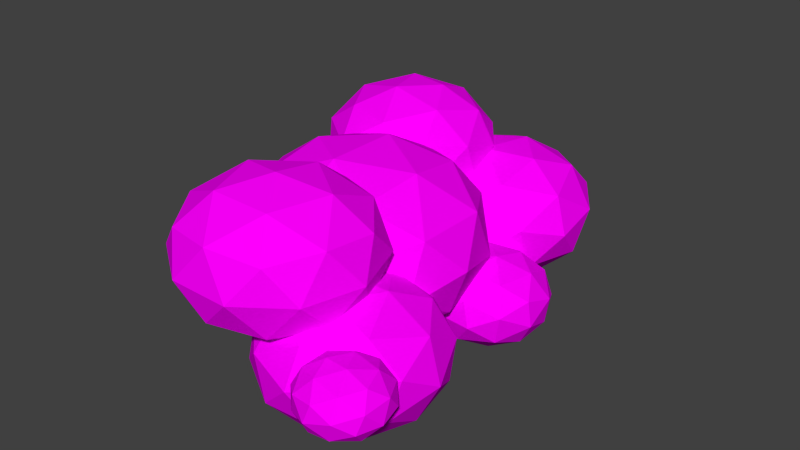 # Source: clouds.blend  (saved by Blender 2.76.0; exported with 4.5.12 LTS)
import bpy
from mathutils import Matrix  # noqa: F401  (used for matrix-valued properties, if any)

bpy.ops.wm.read_factory_settings(use_empty=True)
scene = bpy.context.scene
scene.name = 'Scene'

# ---- collections
col_collection_1 = bpy.data.collections.new('Collection 1'); scene.collection.children.link(col_collection_1)

# ---- images (referenced by path relative to the original .blend; pixels are not part of the script)
import os
ASSET_DIR = os.environ.get("B2B_ASSET_DIR", "")  # directory of the original .blend (textures are referenced by path, not embedded)
HERE = os.path.dirname(os.path.abspath(__file__))  # packed textures are extracted next to this script under _unpacked/

def load_image(name, relpath, width, height, colorspace="sRGB"):
    """Load a texture the original file referenced (path relative to the .blend, or extracted next to this script)."""
    p = next((c for c in (os.path.join(HERE, relpath), os.path.join(ASSET_DIR, relpath)) if relpath and os.path.exists(c)), "")
    if p:
        img = bpy.data.images.load(p, check_existing=True)
        img.name = name
    else:  # same state as the original file: an image datablock whose file is absent (Cycles renders it pink)
        img = bpy.data.images.new(name, width, height)
        img.source = "FILE"
        img.filepath = "//" + (relpath or name)
    img.colorspace_settings.name = colorspace
    return img
img_colorpalette_jpg = load_image('colorPalette.jpg', 'colorPalette.jpg', 1024, 1024, 'sRGB')

# ---- materials (node trees are filled in below, after node groups)
mat_material = bpy.data.materials.new('Material')
mat_material.alpha_threshold = 0.0
mat_material.roughness = 0.5
mat_material.line_color = (0.0, 0.0, 0.0, 1.0)

# ---- material node trees
mat_material.use_nodes = True; mat_material.node_tree.nodes.clear()
_N = mat_material.node_tree.nodes; _L = mat_material.node_tree.links
n0 = _N.new('ShaderNodeOutputMaterial'); n0.name = 'Material Output'; n0.location = (300, 300)
n1 = _N.new('ShaderNodeBsdfDiffuse'); n1.name = 'Diffuse BSDF'; n1.location = (10, 300)
n2 = _N.new('ShaderNodeTexCoord'); n2.name = 'Texture Coordinate'; n2.location = (120, 149)
n3 = _N.new('ShaderNodeTexImage'); n3.name = 'Image Texture'; n3.location = (367, 136)
n3.width = 140
n3.image = img_colorpalette_jpg
_L.new(n1.outputs[0], n0.inputs[0])
_L.new(n2.outputs[2], n3.inputs[0])
_L.new(n3.outputs[0], n1.inputs[0])
n0.is_active_output = True

# ---- world
world_world = bpy.data.worlds.new('World'); scene.world = world_world
world_world.color = (0.05088, 0.05088, 0.05088)
world_world.use_sun_shadow = False
world_world.sun_shadow_jitter_overblur = 0.0
world_world.cycles.sampling_method = 'MANUAL'
world_world.cycles.sample_map_resolution = 256

# ---- meshes
me_icosphere_001 = bpy.data.meshes.new('Icosphere.001')
me_icosphere_001.from_pydata([(-1.499, 1.863e-09, 0.5617), (-0.8295, -0.6368, -0.09842), (-0.8295, -1.03, 0.8138), (-0.8295, 1.863e-09, 1.378), (-0.8295, 1.03, 0.8138), (-0.8295, 0.6368, -0.09842), (0.2539, -1.03, 0.3096), (0.2539, -0.6368, 1.222), (0.2539, 0.6368, 1.222), (0.2539, 1.03, 0.3096), (0.2539, 1.863e-09, -0.2542), (0.9235, 1.863e-09, 0.5617), (-1.318, -0.6056, 0.7099), (-1.318, -0.3743, 0.1737), (-0.9246, -0.9799, 0.3219), (-0.9246, 1.863e-09, -0.2143), (-1.318, 0.3743, 0.1737), (-1.318, 1.863e-09, 1.041), (-0.9246, -0.6056, 1.19), (-1.318, 0.6056, 0.7099), (-0.9246, 0.6056, 1.19), (-0.9246, 0.9799, 0.3219), (-0.2878, -0.3743, -0.3059), (-0.2878, 0.3743, -0.3059), (-0.2878, -1.211, 0.5617), (-0.2878, -0.9799, 0.02549), (-0.2878, -0.3743, 1.429), (-0.2878, -0.9799, 1.098), (-0.2878, 0.9799, 1.098), (-0.2878, 0.3743, 1.429), (-0.2878, 0.9799, 0.02549), (-0.2878, 1.211, 0.5617), (0.349, -0.6056, -0.06611), (0.349, -0.9799, 0.8015), (0.349, 1.863e-09, 1.338), (0.349, 0.9799, 0.8015), (0.349, 0.6056, -0.06611), (0.7426, -0.6056, 0.4135), (0.7426, 1.863e-09, 0.0821), (0.7426, -0.3743, 0.9497), (0.7426, 0.3743, 0.9497), (0.7426, 0.6056, 0.4135), (0.09716, -1.603, -0.2559), (0.4859, -0.7938, -0.449), (1.026, -1.526, -0.2918), (0.6316, -1.982, 0.2449), (-0.1526, -1.531, 0.4194), (-0.2426, -0.7973, -0.009479), (1.261, -0.6728, -0.06752), (1.351, -1.407, 0.3613), (0.6221, -1.41, 0.8008), (0.08181, -0.6784, 0.6436), (0.4764, -0.2225, 0.1069), (1.011, -0.6014, 0.6077), (0.563, -1.645, -0.3528), (0.2455, -1.215, -0.4452), (0.7915, -1.17, -0.4663), (0.04573, -0.7418, -0.3004), (-0.1828, -1.217, -0.1869), (0.3311, -1.913, -0.03733), (0.8772, -1.868, -0.05842), (-0.1298, -1.649, 0.06521), (0.1843, -1.872, 0.3596), (-0.3296, -1.175, 0.21), (0.4684, -0.4039, -0.2319), (0.04015, -0.4059, 0.02639), (1.247, -1.099, -0.2421), (0.9293, -0.6685, -0.3345), (1.068, -1.798, 0.3255), (1.3, -1.53, 0.01), (0.1787, -1.536, 0.6863), (0.6396, -1.8, 0.5838), (-0.1918, -0.6739, 0.3418), (-0.1389, -1.105, 0.5939), (0.9237, -0.3327, -0.007723), (1.438, -1.029, 0.1418), (1.062, -1.462, 0.6522), (0.3165, -1.034, 0.8181), (0.2309, -0.336, 0.4103), (1.238, -0.5554, 0.2866), (0.7769, -0.2908, 0.3892), (1.291, -0.987, 0.5387), (0.8626, -0.989, 0.797), (0.545, -0.5588, 0.7046), (-1.117, 1.227, 0.245), (-1.446, 1.967, 0.5947), (-0.5532, 1.945, 0.3894), (-0.2431, 1.07, 0.4618), (-0.9439, 0.5508, 0.7119), (-1.687, 1.105, 0.7941), (-0.7746, 2.268, 1.028), (-0.03138, 1.714, 0.9455), (-0.2728, 0.8517, 1.145), (-1.165, 0.8731, 1.35), (-1.475, 1.748, 1.278), (-0.6014, 1.592, 1.495), (-0.8309, 1.617, 0.2201), (-1.355, 1.63, 0.3409), (-1.024, 2.052, 0.4257), (-1.691, 1.558, 0.6636), (-1.497, 1.123, 0.458), (-0.6486, 1.103, 0.2627), (-0.3172, 1.525, 0.3476), (-1.061, 0.7974, 0.4097), (-0.5468, 0.7054, 0.5371), (-1.396, 0.7257, 0.7325), (-1.566, 1.936, 0.948), (-1.708, 1.43, 1.065), (-0.6296, 2.229, 0.6802), (-1.154, 2.242, 0.8009), (-0.01045, 1.389, 0.6745), (-0.1927, 1.903, 0.6319), (-0.5643, 0.5769, 0.9387), (-0.1524, 0.8823, 0.7916), (-1.526, 0.9152, 1.108), (-1.089, 0.5895, 1.059), (-1.172, 2.113, 1.202), (-0.3229, 2.093, 1.007), (-0.02795, 1.26, 1.076), (-0.6944, 0.7664, 1.314), (-1.401, 1.293, 1.392), (-0.6579, 2.021, 1.33), (-1.07, 1.716, 1.477), (-0.2211, 1.695, 1.282), (-0.363, 1.189, 1.399), (-0.8876, 1.201, 1.519), (-0.4508, 1.954, -0.4282), (-0.9686, 2.119, 0.2087), (-0.2628, 2.772, -0.01178), (0.4976, 2.249, -0.3124), (0.2617, 1.273, -0.2778), (-0.6445, 1.192, 0.0443), (-0.3402, 2.516, 0.7181), (0.5659, 2.597, 0.3961), (0.89, 1.671, 0.2317), (0.1842, 1.018, 0.4521), (-0.5762, 1.54, 0.7528), (0.3722, 1.836, 0.8686), (-0.4125, 2.445, -0.2973), (-0.8274, 2.061, -0.1677), (-0.7169, 2.542, 0.07708), (-0.9413, 1.614, 0.11), (-0.6369, 1.517, -0.2643), (0.0344, 2.138, -0.474), (0.1449, 2.619, -0.2292), (-0.1043, 1.564, -0.4536), (0.4532, 1.738, -0.3856), (-0.2181, 1.117, -0.1759), (-0.9011, 1.818, 0.5265), (-0.7106, 1.274, 0.4299), (-0.3475, 2.776, 0.3765), (-0.7624, 2.392, 0.5061), (0.632, 2.516, 0.0105), (0.1851, 2.823, 0.1872), (0.6839, 1.398, -0.06575), (0.8225, 1.971, -0.08612), (-0.2637, 0.9664, 0.2531), (0.269, 1.014, 0.06384), (-0.5317, 2.052, 0.8259), (0.1396, 2.673, 0.6162), (0.8627, 2.176, 0.3303), (0.6383, 1.248, 0.3633), (-0.2235, 1.171, 0.6696), (0.02571, 2.225, 0.894), (-0.113, 1.652, 0.9144), (0.5583, 2.273, 0.7047), (0.7488, 1.728, 0.6081), (0.334, 1.345, 0.7376), (0.8378, -1.767, 0.1437), (0.7628, -2.031, 0.4084), (0.8022, -1.59, 0.4513), (1.117, -1.443, 0.2403), (1.272, -1.792, 0.06699), (1.053, -2.156, 0.1709), (0.9953, -1.871, 0.6687), (1.214, -1.507, 0.5648), (1.504, -1.632, 0.3273), (1.465, -2.073, 0.2843), (1.15, -2.22, 0.4953), (1.429, -1.896, 0.592), (0.765, -1.652, 0.2851), (0.7418, -1.911, 0.2599), (0.7209, -1.807, 0.4407), (0.8682, -2.14, 0.2759), (0.9124, -1.984, 0.1203), (0.9498, -1.565, 0.1611), (0.9289, -1.461, 0.3419), (1.041, -1.77, 0.05924), (1.205, -1.58, 0.116), (1.167, -1.999, 0.07524), (0.9254, -2.177, 0.4666), (1.096, -2.251, 0.327), (0.8575, -1.713, 0.5937), (0.8344, -1.972, 0.5685), (1.171, -1.412, 0.4086), (0.9861, -1.499, 0.5327), (1.433, -1.691, 0.1672), (1.341, -1.485, 0.269), (1.281, -2.164, 0.203), (1.409, -1.95, 0.1419), (1.062, -2.083, 0.6196), (1.1, -1.664, 0.6604), (1.399, -1.523, 0.4597), (1.546, -1.856, 0.2949), (1.338, -2.202, 0.3937), (1.226, -1.893, 0.6764), (1.317, -2.098, 0.5745), (1.355, -1.679, 0.6154), (1.525, -1.752, 0.4757), (1.502, -2.011, 0.4505), (-0.8786, -1.552, 0.7136), (-0.06775, -2.123, 0.6645), (-0.5241, -2.006, 1.323), (-0.844, -1.067, 1.366), (-0.5854, -0.6036, 0.7337), (-0.1056, -1.256, 0.3001), (0.468, -1.99, 1.287), (-0.01173, -1.338, 1.72), (-0.04962, -0.4709, 1.356), (0.4067, -0.5874, 0.697), (0.7266, -1.526, 0.6543), (0.7613, -1.041, 1.307), (-0.8142, -1.864, 1.02), (-0.546, -1.932, 0.6327), (-0.3376, -2.199, 0.9911), (-0.09161, -1.758, 0.3897), (-0.5682, -1.423, 0.4185), (-1.002, -1.312, 1.045), (-0.7938, -1.579, 1.403), (-0.8502, -1.04, 0.6733), (-0.8299, -0.7544, 1.057), (-0.3959, -0.8652, 0.4303), (0.3976, -1.917, 0.5978), (0.3753, -1.408, 0.3836), (-0.02265, -2.121, 1.357), (0.2456, -2.19, 0.9695), (-0.4927, -1.186, 1.637), (-0.3046, -1.738, 1.612), (-0.363, -0.4039, 1.051), (-0.515, -0.6765, 1.422), (0.1873, -0.8557, 0.4087), (-0.09472, -0.4724, 0.6636), (0.7125, -1.839, 0.9635), (0.2785, -1.728, 1.59), (-0.02576, -0.8354, 1.631), (0.2202, -0.3944, 1.029), (0.6765, -1.015, 0.6169), (0.7329, -1.554, 1.347), (0.8849, -1.281, 0.9753), (0.4509, -1.171, 1.602), (0.4286, -0.6611, 1.388), (0.6968, -0.7295, 1.0), (0.1085, 0.8876, -0.2783), (0.2118, 0.3186, -0.06717), (0.1987, 0.8541, 0.2003), (0.4755, 1.324, -0.05543), (0.6597, 1.079, -0.4809), (0.4967, 0.4579, -0.4881), (0.6427, 0.4037, 0.2862), (0.8057, 1.025, 0.2934), (1.091, 1.165, -0.1275), (1.104, 0.629, -0.395), (0.8268, 0.1588, -0.1393), (1.194, 0.5955, 0.08359), (0.0662, 0.8935, -0.02877), (0.07389, 0.5788, -0.186), (0.1269, 0.5591, 0.09533), (0.3021, 0.3262, -0.3093), (0.2414, 0.6606, -0.4334), (0.2289, 1.17, -0.1791), (0.2819, 1.15, 0.1022), (0.3372, 1.026, -0.4291), (0.5529, 1.283, -0.2981), (0.5654, 0.7734, -0.5525), (0.4961, 0.1504, -0.1043), (0.6636, 0.2322, -0.3517), (0.3802, 0.6091, 0.303), (0.3879, 0.2943, 0.1458), (0.6387, 1.251, 0.157), (0.476, 0.9744, 0.3073), (0.9145, 1.189, -0.3405), (0.8062, 1.333, -0.09045), (0.8263, 0.5086, -0.502), (0.9222, 0.874, -0.4977), (0.7494, 0.2004, 0.1034), (0.737, 0.7097, 0.3578), (1.0, 1.157, 0.1146), (1.175, 0.924, -0.29), (1.02, 0.3328, -0.2969), (0.9652, 0.4571, 0.2344), (1.073, 0.3132, -0.01564), (1.061, 0.8224, 0.2387), (1.228, 0.9043, -0.008735), (1.236, 0.5896, -0.1659)], [], [(0, 13, 12), (1, 13, 15), (0, 12, 17), (0, 17, 19), (0, 19, 16), (1, 15, 22), (2, 14, 24), (3, 18, 26), (4, 20, 28), (5, 21, 30), (1, 22, 25), (2, 24, 27), (3, 26, 29), (4, 28, 31), (5, 30, 23), (6, 32, 37), (7, 33, 39), (8, 34, 40), (9, 35, 41), (10, 36, 38), (38, 41, 11), (38, 36, 41), (36, 9, 41), (41, 40, 11), (41, 35, 40), (35, 8, 40), (40, 39, 11), (40, 34, 39), (34, 7, 39), (39, 37, 11), (39, 33, 37), (33, 6, 37), (37, 38, 11), (37, 32, 38), (32, 10, 38), (23, 36, 10), (23, 30, 36), (30, 9, 36), (31, 35, 9), (31, 28, 35), (28, 8, 35), (29, 34, 8), (29, 26, 34), (26, 7, 34), (27, 33, 7), (27, 24, 33), (24, 6, 33), (25, 32, 6), (25, 22, 32), (22, 10, 32), (30, 31, 9), (30, 21, 31), (21, 4, 31), (28, 29, 8), (28, 20, 29), (20, 3, 29), (26, 27, 7), (26, 18, 27), (18, 2, 27), (24, 25, 6), (24, 14, 25), (14, 1, 25), (22, 23, 10), (22, 15, 23), (15, 5, 23), (16, 21, 5), (16, 19, 21), (19, 4, 21), (19, 20, 4), (19, 17, 20), (17, 3, 20), (17, 18, 3), (17, 12, 18), (12, 2, 18), (15, 16, 5), (15, 13, 16), (13, 0, 16), (12, 14, 2), (12, 13, 14), (13, 1, 14), (42, 55, 54), (43, 55, 57), (42, 54, 59), (42, 59, 61), (42, 61, 58), (43, 57, 64), (44, 56, 66), (45, 60, 68), (46, 62, 70), (47, 63, 72), (43, 64, 67), (44, 66, 69), (45, 68, 71), (46, 70, 73), (47, 72, 65), (48, 74, 79), (49, 75, 81), (50, 76, 82), (51, 77, 83), (52, 78, 80), (80, 83, 53), (80, 78, 83), (78, 51, 83), (83, 82, 53), (83, 77, 82), (77, 50, 82), (82, 81, 53), (82, 76, 81), (76, 49, 81), (81, 79, 53), (81, 75, 79), (75, 48, 79), (79, 80, 53), (79, 74, 80), (74, 52, 80), (65, 78, 52), (65, 72, 78), (72, 51, 78), (73, 77, 51), (73, 70, 77), (70, 50, 77), (71, 76, 50), (71, 68, 76), (68, 49, 76), (69, 75, 49), (69, 66, 75), (66, 48, 75), (67, 74, 48), (67, 64, 74), (64, 52, 74), (72, 73, 51), (72, 63, 73), (63, 46, 73), (70, 71, 50), (70, 62, 71), (62, 45, 71), (68, 69, 49), (68, 60, 69), (60, 44, 69), (66, 67, 48), (66, 56, 67), (56, 43, 67), (64, 65, 52), (64, 57, 65), (57, 47, 65), (58, 63, 47), (58, 61, 63), (61, 46, 63), (61, 62, 46), (61, 59, 62), (59, 45, 62), (59, 60, 45), (59, 54, 60), (54, 44, 60), (57, 58, 47), (57, 55, 58), (55, 42, 58), (54, 56, 44), (54, 55, 56), (55, 43, 56), (84, 97, 96), (85, 97, 99), (84, 96, 101), (84, 101, 103), (84, 103, 100), (85, 99, 106), (86, 98, 108), (87, 102, 110), (88, 104, 112), (89, 105, 114), (85, 106, 109), (86, 108, 111), (87, 110, 113), (88, 112, 115), (89, 114, 107), (90, 116, 121), (91, 117, 123), (92, 118, 124), (93, 119, 125), (94, 120, 122), (122, 125, 95), (122, 120, 125), (120, 93, 125), (125, 124, 95), (125, 119, 124), (119, 92, 124), (124, 123, 95), (124, 118, 123), (118, 91, 123), (123, 121, 95), (123, 117, 121), (117, 90, 121), (121, 122, 95), (121, 116, 122), (116, 94, 122), (107, 120, 94), (107, 114, 120), (114, 93, 120), (115, 119, 93), (115, 112, 119), (112, 92, 119), (113, 118, 92), (113, 110, 118), (110, 91, 118), (111, 117, 91), (111, 108, 117), (108, 90, 117), (109, 116, 90), (109, 106, 116), (106, 94, 116), (114, 115, 93), (114, 105, 115), (105, 88, 115), (112, 113, 92), (112, 104, 113), (104, 87, 113), (110, 111, 91), (110, 102, 111), (102, 86, 111), (108, 109, 90), (108, 98, 109), (98, 85, 109), (106, 107, 94), (106, 99, 107), (99, 89, 107), (100, 105, 89), (100, 103, 105), (103, 88, 105), (103, 104, 88), (103, 101, 104), (101, 87, 104), (101, 102, 87), (101, 96, 102), (96, 86, 102), (99, 100, 89), (99, 97, 100), (97, 84, 100), (96, 98, 86), (96, 97, 98), (97, 85, 98), (126, 139, 138), (127, 139, 141), (126, 138, 143), (126, 143, 145), (126, 145, 142), (127, 141, 148), (128, 140, 150), (129, 144, 152), (130, 146, 154), (131, 147, 156), (127, 148, 151), (128, 150, 153), (129, 152, 155), (130, 154, 157), (131, 156, 149), (132, 158, 163), (133, 159, 165), (134, 160, 166), (135, 161, 167), (136, 162, 164), (164, 167, 137), (164, 162, 167), (162, 135, 167), (167, 166, 137), (167, 161, 166), (161, 134, 166), (166, 165, 137), (166, 160, 165), (160, 133, 165), (165, 163, 137), (165, 159, 163), (159, 132, 163), (163, 164, 137), (163, 158, 164), (158, 136, 164), (149, 162, 136), (149, 156, 162), (156, 135, 162), (157, 161, 135), (157, 154, 161), (154, 134, 161), (155, 160, 134), (155, 152, 160), (152, 133, 160), (153, 159, 133), (153, 150, 159), (150, 132, 159), (151, 158, 132), (151, 148, 158), (148, 136, 158), (156, 157, 135), (156, 147, 157), (147, 130, 157), (154, 155, 134), (154, 146, 155), (146, 129, 155), (152, 153, 133), (152, 144, 153), (144, 128, 153), (150, 151, 132), (150, 140, 151), (140, 127, 151), (148, 149, 136), (148, 141, 149), (141, 131, 149), (142, 147, 131), (142, 145, 147), (145, 130, 147), (145, 146, 130), (145, 143, 146), (143, 129, 146), (143, 144, 129), (143, 138, 144), (138, 128, 144), (141, 142, 131), (141, 139, 142), (139, 126, 142), (138, 140, 128), (138, 139, 140), (139, 127, 140), (168, 181, 180), (169, 181, 183), (168, 180, 185), (168, 185, 187), (168, 187, 184), (169, 183, 190), (170, 182, 192), (171, 186, 194), (172, 188, 196), (173, 189, 198), (169, 190, 193), (170, 192, 195), (171, 194, 197), (172, 196, 199), (173, 198, 191), (174, 200, 205), (175, 201, 207), (176, 202, 208), (177, 203, 209), (178, 204, 206), (206, 209, 179), (206, 204, 209), (204, 177, 209), (209, 208, 179), (209, 203, 208), (203, 176, 208), (208, 207, 179), (208, 202, 207), (202, 175, 207), (207, 205, 179), (207, 201, 205), (201, 174, 205), (205, 206, 179), (205, 200, 206), (200, 178, 206), (191, 204, 178), (191, 198, 204), (198, 177, 204), (199, 203, 177), (199, 196, 203), (196, 176, 203), (197, 202, 176), (197, 194, 202), (194, 175, 202), (195, 201, 175), (195, 192, 201), (192, 174, 201), (193, 200, 174), (193, 190, 200), (190, 178, 200), (198, 199, 177), (198, 189, 199), (189, 172, 199), (196, 197, 176), (196, 188, 197), (188, 171, 197), (194, 195, 175), (194, 186, 195), (186, 170, 195), (192, 193, 174), (192, 182, 193), (182, 169, 193), (190, 191, 178), (190, 183, 191), (183, 173, 191), (184, 189, 173), (184, 187, 189), (187, 172, 189), (187, 188, 172), (187, 185, 188), (185, 171, 188), (185, 186, 171), (185, 180, 186), (180, 170, 186), (183, 184, 173), (183, 181, 184), (181, 168, 184), (180, 182, 170), (180, 181, 182), (181, 169, 182), (210, 223, 222), (211, 223, 225), (210, 222, 227), (210, 227, 229), (210, 229, 226), (211, 225, 232), (212, 224, 234), (213, 228, 236), (214, 230, 238), (215, 231, 240), (211, 232, 235), (212, 234, 237), (213, 236, 239), (214, 238, 241), (215, 240, 233), (216, 242, 247), (217, 243, 249), (218, 244, 250), (219, 245, 251), (220, 246, 248), (248, 251, 221), (248, 246, 251), (246, 219, 251), (251, 250, 221), (251, 245, 250), (245, 218, 250), (250, 249, 221), (250, 244, 249), (244, 217, 249), (249, 247, 221), (249, 243, 247), (243, 216, 247), (247, 248, 221), (247, 242, 248), (242, 220, 248), (233, 246, 220), (233, 240, 246), (240, 219, 246), (241, 245, 219), (241, 238, 245), (238, 218, 245), (239, 244, 218), (239, 236, 244), (236, 217, 244), (237, 243, 217), (237, 234, 243), (234, 216, 243), (235, 242, 216), (235, 232, 242), (232, 220, 242), (240, 241, 219), (240, 231, 241), (231, 214, 241), (238, 239, 218), (238, 230, 239), (230, 213, 239), (236, 237, 217), (236, 228, 237), (228, 212, 237), (234, 235, 216), (234, 224, 235), (224, 211, 235), (232, 233, 220), (232, 225, 233), (225, 215, 233), (226, 231, 215), (226, 229, 231), (229, 214, 231), (229, 230, 214), (229, 227, 230), (227, 213, 230), (227, 228, 213), (227, 222, 228), (222, 212, 228), (225, 226, 215), (225, 223, 226), (223, 210, 226), (222, 224, 212), (222, 223, 224), (223, 211, 224), (252, 265, 264), (253, 265, 267), (252, 264, 269), (252, 269, 271), (252, 271, 268), (253, 267, 274), (254, 266, 276), (255, 270, 278), (256, 272, 280), (257, 273, 282), (253, 274, 277), (254, 276, 279), (255, 278, 281), (256, 280, 283), (257, 282, 275), (258, 284, 289), (259, 285, 291), (260, 286, 292), (261, 287, 293), (262, 288, 290), (290, 293, 263), (290, 288, 293), (288, 261, 293), (293, 292, 263), (293, 287, 292), (287, 260, 292), (292, 291, 263), (292, 286, 291), (286, 259, 291), (291, 289, 263), (291, 285, 289), (285, 258, 289), (289, 290, 263), (289, 284, 290), (284, 262, 290), (275, 288, 262), (275, 282, 288), (282, 261, 288), (283, 287, 261), (283, 280, 287), (280, 260, 287), (281, 286, 260), (281, 278, 286), (278, 259, 286), (279, 285, 259), (279, 276, 285), (276, 258, 285), (277, 284, 258), (277, 274, 284), (274, 262, 284), (282, 283, 261), (282, 273, 283), (273, 256, 283), (280, 281, 260), (280, 272, 281), (272, 255, 281), (278, 279, 259), (278, 270, 279), (270, 254, 279), (276, 277, 258), (276, 266, 277), (266, 253, 277), (274, 275, 262), (274, 267, 275), (267, 257, 275), (268, 273, 257), (268, 271, 273), (271, 256, 273), (271, 272, 256), (271, 269, 272), (269, 255, 272), (269, 270, 255), (269, 264, 270), (264, 254, 270), (267, 268, 257), (267, 265, 268), (265, 252, 268), (264, 266, 254), (264, 265, 266), (265, 253, 266)])
_uv = me_icosphere_001.uv_layers.new(name='UVMap')
_uv.uv.foreach_set('vector', [0.3361, 0.02004, 0.3365, 0.02152, 0.3355, 0.02121, 0.3378, 0.01216, 0.3379, 0.01388, 0.3369, 0.01332, 0.3332, 0.02088, 0.3337, 0.01981, 0.334, 0.02145, 0.3332, 0.02088, 0.334, 0.02145, 0.3332, 0.0227, 0.3332, 0.02088, 0.3332, 0.0227, 0.3323, 0.02184, 0.3378, 0.01216, 0.3369, 0.01332, 0.3369, 0.01112, 0.3349, 0.0228, 0.3358, 0.02314, 0.3348, 0.02456, 0.3328, 0.01385, 0.3318, 0.01314, 0.3327, 0.01194, 0.3332, 0.02458, 0.334, 0.02363, 0.3337, 0.02551, 0.3358, 0.01406, 0.3354, 0.01494, 0.3348, 0.01323, 0.3378, 0.01216, 0.3369, 0.01112, 0.3379, 0.01032, 0.3349, 0.0228, 0.3348, 0.02456, 0.334, 0.02351, 0.3328, 0.01385, 0.3327, 0.01194, 0.3338, 0.01305, 0.3332, 0.02458, 0.3337, 0.02551, 0.3327, 0.02575, 0.3358, 0.01406, 0.3348, 0.01323, 0.3357, 0.01223, 0.339, 0.02092, 0.3398, 0.02187, 0.339, 0.02279, 0.3375, 0.02239, 0.3381, 0.02148, 0.3381, 0.02366, 0.3348, 0.01201, 0.3338, 0.01086, 0.3348, 0.0103, 0.3407, 0.02218, 0.3416, 0.02184, 0.3413, 0.02377, 0.3358, 0.01032, 0.3348, 0.01103, 0.3354, 0.009184, 0.3398, 0.02404, 0.3395, 0.02568, 0.339, 0.02462, 0.341, 0.02517, 0.3403, 0.02355, 0.3413, 0.02377, 0.3403, 0.02355, 0.3407, 0.02218, 0.3413, 0.02377, 0.3413, 0.02377, 0.3423, 0.02347, 0.3419, 0.02495, 0.3413, 0.02377, 0.3416, 0.02184, 0.3423, 0.02347, 0.3416, 0.02184, 0.3423, 0.02166, 0.3423, 0.02347, 0.3385, 0.02544, 0.3381, 0.02366, 0.339, 0.02462, 0.3348, 0.0103, 0.3338, 0.01086, 0.3337, 0.009184, 0.3338, 0.01086, 0.3328, 0.01012, 0.3337, 0.009184, 0.3381, 0.02366, 0.339, 0.02279, 0.339, 0.02462, 0.3381, 0.02366, 0.3381, 0.02148, 0.339, 0.02279, 0.3381, 0.02148, 0.339, 0.02092, 0.339, 0.02279, 0.339, 0.02279, 0.3398, 0.02404, 0.339, 0.02462, 0.339, 0.02279, 0.3398, 0.02187, 0.3398, 0.02404, 0.3367, 0.009236, 0.3358, 0.01032, 0.3354, 0.009184, 0.3357, 0.01223, 0.3348, 0.01103, 0.3358, 0.01032, 0.3357, 0.01223, 0.3348, 0.01323, 0.3348, 0.01103, 0.3398, 0.02148, 0.3407, 0.02218, 0.3403, 0.02355, 0.3406, 0.02042, 0.3416, 0.02184, 0.3407, 0.02218, 0.3406, 0.02042, 0.3416, 0.02011, 0.3416, 0.02184, 0.3416, 0.02011, 0.3423, 0.02166, 0.3416, 0.02184, 0.3338, 0.01305, 0.3338, 0.01086, 0.3348, 0.01201, 0.3338, 0.01305, 0.3327, 0.01194, 0.3338, 0.01086, 0.3327, 0.01194, 0.3328, 0.01012, 0.3338, 0.01086, 0.3318, 0.01094, 0.3324, 0.009236, 0.3328, 0.01012, 0.334, 0.02351, 0.3348, 0.02456, 0.334, 0.02523, 0.3385, 0.01975, 0.339, 0.02092, 0.3381, 0.02148, 0.3395, 0.01999, 0.3398, 0.02187, 0.339, 0.02092, 0.3379, 0.01032, 0.3369, 0.01112, 0.3367, 0.009236, 0.3369, 0.01112, 0.3358, 0.01032, 0.3367, 0.009236, 0.3398, 0.02148, 0.3406, 0.02042, 0.3407, 0.02218, 0.3398, 0.02148, 0.3398, 0.01975, 0.3406, 0.02042, 0.3323, 0.02401, 0.3332, 0.02458, 0.3327, 0.02575, 0.3348, 0.01385, 0.3338, 0.01305, 0.3348, 0.01201, 0.3348, 0.01385, 0.3337, 0.01494, 0.3338, 0.01305, 0.3337, 0.01494, 0.3328, 0.01385, 0.3338, 0.01305, 0.3327, 0.01194, 0.3318, 0.01094, 0.3328, 0.01012, 0.3327, 0.01194, 0.3318, 0.01314, 0.3318, 0.01094, 0.3345, 0.02144, 0.3349, 0.0228, 0.334, 0.02351, 0.3385, 0.01975, 0.3395, 0.01999, 0.339, 0.02092, 0.3348, 0.02456, 0.3358, 0.02314, 0.3358, 0.02487, 0.3358, 0.02314, 0.3365, 0.02332, 0.3358, 0.02487, 0.3369, 0.01112, 0.3357, 0.01223, 0.3358, 0.01032, 0.3369, 0.01112, 0.3369, 0.01332, 0.3357, 0.01223, 0.3369, 0.01332, 0.3358, 0.01406, 0.3357, 0.01223, 0.3323, 0.02184, 0.3323, 0.02401, 0.3318, 0.02311, 0.3323, 0.02184, 0.3332, 0.0227, 0.3323, 0.02401, 0.3332, 0.0227, 0.3332, 0.02458, 0.3323, 0.02401, 0.3332, 0.0227, 0.334, 0.02363, 0.3332, 0.02458, 0.3332, 0.0227, 0.334, 0.02145, 0.334, 0.02363, 0.3324, 0.01499, 0.3328, 0.01385, 0.3337, 0.01494, 0.3324, 0.01499, 0.3318, 0.01314, 0.3328, 0.01385, 0.3352, 0.01981, 0.3355, 0.02121, 0.3345, 0.02144, 0.3355, 0.02121, 0.3349, 0.0228, 0.3345, 0.02144, 0.3369, 0.01332, 0.3367, 0.01499, 0.3358, 0.01406, 0.3369, 0.01332, 0.3379, 0.01388, 0.3367, 0.01499, 0.3327, 0.02005, 0.3332, 0.02088, 0.3323, 0.02184, 0.3355, 0.02121, 0.3358, 0.02314, 0.3349, 0.0228, 0.3355, 0.02121, 0.3365, 0.02152, 0.3358, 0.02314, 0.3365, 0.02152, 0.3365, 0.02332, 0.3358, 0.02314, 0.3412, 0.01099, 0.3419, 0.01109, 0.3414, 0.01236, 0.3428, 0.01134, 0.3419, 0.01109, 0.3426, 0.01002, 0.3412, 0.01099, 0.3414, 0.01236, 0.3408, 0.01187, 0.3334, 0.03063, 0.3332, 0.03184, 0.3328, 0.03041, 0.3334, 0.03063, 0.3328, 0.03041, 0.333, 0.02942, 0.3428, 0.01134, 0.3426, 0.01002, 0.3435, 0.01084, 0.3419, 0.0135, 0.3424, 0.01256, 0.3427, 0.01368, 0.3455, 0.03275, 0.345, 0.03224, 0.3456, 0.03156, 0.3321, 0.03045, 0.3325, 0.03174, 0.3318, 0.03146, 0.3457, 0.02735, 0.3452, 0.02828, 0.3451, 0.02678, 0.3428, 0.01134, 0.3435, 0.01084, 0.3433, 0.01241, 0.3444, 0.03129, 0.3443, 0.02988, 0.345, 0.0307, 0.3455, 0.03275, 0.3456, 0.03156, 0.3461, 0.03213, 0.3431, 0.01542, 0.3429, 0.01625, 0.3424, 0.01499, 0.3457, 0.02735, 0.3451, 0.02678, 0.3458, 0.02592, 0.3402, 0.03216, 0.3405, 0.03087, 0.3409, 0.0322, 0.3455, 0.03014, 0.345, 0.0292, 0.3457, 0.02913, 0.3425, 0.01732, 0.3423, 0.01864, 0.3416, 0.01757, 0.3415, 0.01516, 0.342, 0.0161, 0.341, 0.01631, 0.3409, 0.02972, 0.3415, 0.02955, 0.3413, 0.03077, 0.3404, 0.01679, 0.341, 0.01631, 0.3408, 0.01767, 0.3404, 0.01679, 0.3408, 0.01532, 0.341, 0.01631, 0.3408, 0.01532, 0.3415, 0.01516, 0.341, 0.01631, 0.341, 0.01631, 0.3416, 0.01757, 0.3408, 0.01767, 0.341, 0.01631, 0.342, 0.0161, 0.3416, 0.01757, 0.342, 0.0161, 0.3425, 0.01732, 0.3416, 0.01757, 0.3416, 0.01757, 0.3413, 0.01884, 0.3408, 0.01767, 0.3416, 0.01757, 0.3423, 0.01864, 0.3413, 0.01884, 0.3423, 0.01864, 0.342, 0.01948, 0.3413, 0.01884, 0.3411, 0.03319, 0.3409, 0.0322, 0.3415, 0.03198, 0.3411, 0.03319, 0.3404, 0.03329, 0.3409, 0.0322, 0.3404, 0.03329, 0.3402, 0.03216, 0.3409, 0.0322, 0.3409, 0.0322, 0.3413, 0.03077, 0.3415, 0.03198, 0.3409, 0.0322, 0.3405, 0.03087, 0.3413, 0.03077, 0.3405, 0.03087, 0.3409, 0.02972, 0.3413, 0.03077, 0.3458, 0.02592, 0.3451, 0.02525, 0.3457, 0.02473, 0.3458, 0.02592, 0.3451, 0.02678, 0.3451, 0.02525, 0.3451, 0.02678, 0.3446, 0.02619, 0.3451, 0.02525, 0.3424, 0.01499, 0.342, 0.0161, 0.3415, 0.01516, 0.3424, 0.01499, 0.3429, 0.01625, 0.342, 0.0161, 0.3429, 0.01625, 0.3425, 0.01732, 0.342, 0.0161, 0.3431, 0.01782, 0.3423, 0.01864, 0.3425, 0.01732, 0.3431, 0.01782, 0.3428, 0.01909, 0.3423, 0.01864, 0.3456, 0.03156, 0.3455, 0.03014, 0.3461, 0.03059, 0.345, 0.0307, 0.345, 0.0292, 0.3455, 0.03014, 0.345, 0.0307, 0.3443, 0.02988, 0.345, 0.0292, 0.3443, 0.02988, 0.3445, 0.02874, 0.345, 0.0292, 0.3398, 0.03115, 0.3405, 0.03087, 0.3402, 0.03216, 0.3398, 0.03115, 0.3403, 0.02972, 0.3405, 0.03087, 0.3403, 0.02972, 0.3409, 0.02972, 0.3405, 0.03087, 0.3451, 0.02678, 0.3445, 0.0276, 0.3446, 0.02619, 0.3451, 0.02678, 0.3452, 0.02828, 0.3445, 0.0276, 0.3452, 0.02828, 0.3447, 0.02874, 0.3445, 0.0276, 0.3429, 0.01625, 0.3431, 0.01782, 0.3425, 0.01732, 0.3318, 0.03146, 0.3325, 0.03174, 0.3322, 0.03289, 0.3325, 0.03174, 0.3328, 0.03289, 0.3322, 0.03289, 0.3456, 0.03156, 0.345, 0.0307, 0.3455, 0.03014, 0.3456, 0.03156, 0.345, 0.03224, 0.345, 0.0307, 0.345, 0.03224, 0.3444, 0.03129, 0.345, 0.0307, 0.3427, 0.01368, 0.3433, 0.01241, 0.3435, 0.01324, 0.3427, 0.01368, 0.3424, 0.01256, 0.3433, 0.01241, 0.3424, 0.01256, 0.3428, 0.01134, 0.3433, 0.01241, 0.3462, 0.02535, 0.3458, 0.02592, 0.3457, 0.02473, 0.3435, 0.01084, 0.3426, 0.01002, 0.3432, 0.009572, 0.3462, 0.02689, 0.3457, 0.02735, 0.3458, 0.02592, 0.3459, 0.02835, 0.3452, 0.02828, 0.3457, 0.02735, 0.333, 0.02942, 0.3328, 0.03041, 0.3323, 0.02932, 0.3328, 0.03041, 0.3321, 0.03045, 0.3323, 0.02932, 0.3328, 0.03041, 0.3325, 0.03174, 0.3321, 0.03045, 0.3328, 0.03041, 0.3332, 0.03184, 0.3325, 0.03174, 0.3332, 0.03184, 0.3328, 0.03289, 0.3325, 0.03174, 0.3332, 0.03184, 0.3334, 0.03306, 0.3328, 0.03289, 0.3408, 0.01187, 0.3414, 0.01236, 0.3412, 0.01334, 0.3414, 0.01236, 0.3419, 0.0135, 0.3412, 0.01334, 0.3426, 0.01002, 0.3417, 0.009819, 0.3423, 0.009184, 0.3426, 0.01002, 0.3419, 0.01109, 0.3417, 0.009819, 0.3419, 0.01109, 0.3412, 0.01099, 0.3417, 0.009819, 0.3414, 0.01236, 0.3424, 0.01256, 0.3419, 0.0135, 0.3414, 0.01236, 0.3419, 0.01109, 0.3424, 0.01256, 0.3419, 0.01109, 0.3428, 0.01134, 0.3424, 0.01256, 0.3413, 0.02719, 0.3416, 0.0285, 0.3407, 0.02816, 0.3417, 0.02955, 0.3416, 0.0285, 0.3423, 0.0285, 0.3413, 0.02719, 0.3407, 0.02816, 0.3405, 0.02657, 0.3413, 0.02719, 0.3405, 0.02657, 0.3414, 0.02593, 0.3413, 0.02719, 0.3414, 0.02593, 0.3421, 0.02712, 0.3461, 0.02237, 0.346, 0.02096, 0.3466, 0.02184, 0.3437, 0.01589, 0.3443, 0.01499, 0.3444, 0.01607, 0.3467, 0.01167, 0.3468, 0.01276, 0.3461, 0.01262, 0.3467, 0.009184, 0.3468, 0.01027, 0.3461, 0.009622, 0.3441, 0.009552, 0.3448, 0.01034, 0.344, 0.01069, 0.3461, 0.02237, 0.3466, 0.02184, 0.3467, 0.0233, 0.3437, 0.01589, 0.3444, 0.01607, 0.3437, 0.0171, 0.3467, 0.01167, 0.3461, 0.01262, 0.3461, 0.01108, 0.3454, 0.0113, 0.3455, 0.01245, 0.3448, 0.01172, 0.3441, 0.009552, 0.344, 0.01069, 0.3435, 0.009754, 0.3352, 0.02523, 0.336, 0.02545, 0.3351, 0.02599, 0.3437, 0.01823, 0.3444, 0.01745, 0.3443, 0.0186, 0.3348, 0.02961, 0.3342, 0.02857, 0.3349, 0.02857, 0.3364, 0.02903, 0.3356, 0.02961, 0.3358, 0.02823, 0.3366, 0.02633, 0.3367, 0.02768, 0.336, 0.02664, 0.336, 0.02664, 0.3358, 0.02823, 0.3352, 0.02726, 0.336, 0.02664, 0.3367, 0.02768, 0.3358, 0.02823, 0.3367, 0.02768, 0.3364, 0.02903, 0.3358, 0.02823, 0.3358, 0.02823, 0.3349, 0.02857, 0.3352, 0.02726, 0.3358, 0.02823, 0.3356, 0.02961, 0.3349, 0.02857, 0.3356, 0.02961, 0.3348, 0.02961, 0.3349, 0.02857, 0.3349, 0.02857, 0.3344, 0.02719, 0.3352, 0.02726, 0.3349, 0.02857, 0.3342, 0.02857, 0.3344, 0.02719, 0.3342, 0.02857, 0.334, 0.02726, 0.3344, 0.02719, 0.3344, 0.02719, 0.3351, 0.02599, 0.3352, 0.02726, 0.3344, 0.02719, 0.3344, 0.026, 0.3351, 0.02599, 0.3444, 0.01745, 0.345, 0.01648, 0.3451, 0.01757, 0.3351, 0.02599, 0.336, 0.02664, 0.3352, 0.02726, 0.3351, 0.02599, 0.336, 0.02545, 0.336, 0.02664, 0.336, 0.02545, 0.3366, 0.02633, 0.336, 0.02664, 0.3466, 0.02031, 0.3473, 0.02016, 0.3472, 0.02126, 0.3435, 0.009754, 0.344, 0.01069, 0.3435, 0.01113, 0.344, 0.01069, 0.3441, 0.0119, 0.3435, 0.01113, 0.3448, 0.01172, 0.3447, 0.0128, 0.3441, 0.0119, 0.3448, 0.01172, 0.3455, 0.01245, 0.3447, 0.0128, 0.3461, 0.009622, 0.3456, 0.01056, 0.3455, 0.009609, 0.3461, 0.01108, 0.3455, 0.01197, 0.3456, 0.01056, 0.3461, 0.01108, 0.3461, 0.01262, 0.3455, 0.01197, 0.3461, 0.01262, 0.3456, 0.01318, 0.3455, 0.01197, 0.3437, 0.0171, 0.3444, 0.01745, 0.3437, 0.01823, 0.3437, 0.0171, 0.3444, 0.01607, 0.3444, 0.01745, 0.3444, 0.01607, 0.345, 0.01648, 0.3444, 0.01745, 0.3467, 0.0233, 0.3473, 0.02265, 0.3472, 0.02374, 0.3467, 0.0233, 0.3466, 0.02184, 0.3473, 0.02265, 0.3466, 0.02184, 0.3472, 0.02126, 0.3473, 0.02265, 0.344, 0.01069, 0.3448, 0.01172, 0.3441, 0.0119, 0.344, 0.01069, 0.3448, 0.01034, 0.3448, 0.01172, 0.3448, 0.01034, 0.3454, 0.0113, 0.3448, 0.01172, 0.3461, 0.009622, 0.3461, 0.01108, 0.3456, 0.01056, 0.3461, 0.009622, 0.3468, 0.01027, 0.3461, 0.01108, 0.3468, 0.01027, 0.3467, 0.01167, 0.3461, 0.01108, 0.3431, 0.01803, 0.3437, 0.0171, 0.3437, 0.01823, 0.3431, 0.01803, 0.3431, 0.01665, 0.3437, 0.0171, 0.3431, 0.01665, 0.3437, 0.01589, 0.3437, 0.0171, 0.3444, 0.01607, 0.3451, 0.01534, 0.345, 0.01648, 0.3444, 0.01607, 0.3443, 0.01499, 0.3451, 0.01534, 0.346, 0.02332, 0.3461, 0.02237, 0.3467, 0.0233, 0.3466, 0.02184, 0.3466, 0.02031, 0.3472, 0.02126, 0.3466, 0.02184, 0.346, 0.02096, 0.3466, 0.02031, 0.346, 0.02096, 0.3461, 0.01975, 0.3466, 0.02031, 0.3447, 0.009184, 0.3448, 0.01034, 0.3441, 0.009552, 0.3421, 0.02712, 0.3414, 0.02593, 0.3421, 0.02593, 0.3455, 0.01021, 0.3454, 0.0113, 0.3448, 0.01034, 0.3414, 0.02593, 0.3406, 0.02538, 0.3413, 0.02517, 0.3414, 0.02593, 0.3405, 0.02657, 0.3406, 0.02538, 0.3405, 0.02657, 0.3399, 0.02627, 0.3406, 0.02538, 0.3405, 0.02657, 0.3398, 0.02762, 0.3399, 0.02627, 0.3405, 0.02657, 0.3407, 0.02816, 0.3398, 0.02762, 0.3407, 0.02816, 0.3401, 0.02897, 0.3398, 0.02762, 0.3423, 0.0285, 0.3421, 0.02712, 0.3425, 0.0272, 0.3423, 0.0285, 0.3416, 0.0285, 0.3421, 0.02712, 0.3416, 0.0285, 0.3413, 0.02719, 0.3421, 0.02712, 0.3407, 0.02816, 0.3409, 0.02955, 0.3401, 0.02897, 0.3407, 0.02816, 0.3416, 0.0285, 0.3409, 0.02955, 0.3416, 0.0285, 0.3417, 0.02955, 0.3409, 0.02955, 0.3388, 0.01689, 0.3385, 0.01582, 0.3395, 0.01592, 0.3388, 0.02849, 0.3394, 0.02821, 0.339, 0.02964, 0.3388, 0.01689, 0.3395, 0.01592, 0.3397, 0.01753, 0.3388, 0.01689, 0.3397, 0.01753, 0.3388, 0.01843, 0.3388, 0.01689, 0.3388, 0.01843, 0.338, 0.01737, 0.3388, 0.02849, 0.339, 0.02964, 0.3383, 0.02931, 0.3388, 0.02569, 0.3389, 0.02699, 0.3382, 0.02602, 0.3443, 0.03009, 0.344, 0.03149, 0.3437, 0.03002, 0.3441, 0.02091, 0.3441, 0.02241, 0.3435, 0.02173, 0.3455, 0.0211, 0.346, 0.02214, 0.3453, 0.0225, 0.3388, 0.02849, 0.3383, 0.02931, 0.3382, 0.02767, 0.3435, 0.03261, 0.3428, 0.03261, 0.3432, 0.03149, 0.3443, 0.03009, 0.3437, 0.03002, 0.3441, 0.02874, 0.3441, 0.02091, 0.3435, 0.02173, 0.3435, 0.02009, 0.3455, 0.0211, 0.3453, 0.0225, 0.3448, 0.02102, 0.3392, 0.009184, 0.3401, 0.009721, 0.3391, 0.01051, 0.3379, 0.01099, 0.3384, 0.009886, 0.3384, 0.01157, 0.3429, 0.02255, 0.3426, 0.02371, 0.3423, 0.02227, 0.3429, 0.01975, 0.3428, 0.02105, 0.3423, 0.02062, 0.3408, 0.01071, 0.3408, 0.01223, 0.3401, 0.0114, 0.3401, 0.0114, 0.3399, 0.01302, 0.3392, 0.01204, 0.3401, 0.0114, 0.3408, 0.01223, 0.3399, 0.01302, 0.3408, 0.01223, 0.3404, 0.01345, 0.3399, 0.01302, 0.3399, 0.01302, 0.3388, 0.01312, 0.3392, 0.01204, 0.3399, 0.01302, 0.3395, 0.01395, 0.3388, 0.01312, 0.3428, 0.02105, 0.3429, 0.02255, 0.3423, 0.02227, 0.3388, 0.01312, 0.3384, 0.01157, 0.3392, 0.01204, 0.3388, 0.01312, 0.3381, 0.0125, 0.3384, 0.01157, 0.3433, 0.02874, 0.343, 0.03009, 0.3425, 0.02943, 0.3384, 0.01157, 0.3391, 0.01051, 0.3392, 0.01204, 0.3384, 0.01157, 0.3384, 0.009886, 0.3391, 0.01051, 0.3384, 0.009886, 0.3392, 0.009184, 0.3391, 0.01051, 0.3391, 0.01051, 0.3401, 0.0114, 0.3392, 0.01204, 0.3391, 0.01051, 0.3401, 0.009721, 0.3401, 0.0114, 0.3401, 0.009721, 0.3408, 0.01071, 0.3401, 0.0114, 0.3448, 0.02102, 0.3445, 0.0225, 0.3441, 0.0211, 0.3448, 0.02102, 0.3453, 0.0225, 0.3445, 0.0225, 0.3453, 0.0225, 0.345, 0.02361, 0.3445, 0.0225, 0.3435, 0.02009, 0.3428, 0.02105, 0.3429, 0.01975, 0.3435, 0.02009, 0.3435, 0.02173, 0.3428, 0.02105, 0.3435, 0.02173, 0.3429, 0.02255, 0.3428, 0.02105, 0.3434, 0.02338, 0.3426, 0.02371, 0.3429, 0.02255, 0.3441, 0.02874, 0.3437, 0.03002, 0.3433, 0.02874, 0.3437, 0.03002, 0.343, 0.03009, 0.3433, 0.02874, 0.3432, 0.03149, 0.3425, 0.03113, 0.343, 0.03009, 0.3432, 0.03149, 0.3428, 0.03261, 0.3425, 0.03113, 0.3382, 0.02602, 0.3376, 0.02685, 0.3375, 0.02568, 0.3382, 0.02767, 0.3375, 0.02835, 0.3376, 0.02685, 0.3382, 0.02767, 0.3383, 0.02931, 0.3375, 0.02835, 0.3408, 0.009511, 0.3408, 0.01071, 0.3401, 0.009721, 0.3453, 0.0225, 0.3457, 0.02361, 0.345, 0.02361, 0.3453, 0.0225, 0.346, 0.02214, 0.3457, 0.02361, 0.3441, 0.01975, 0.3441, 0.02091, 0.3435, 0.02009, 0.3435, 0.02173, 0.3434, 0.02338, 0.3429, 0.02255, 0.3435, 0.02173, 0.3441, 0.02241, 0.3434, 0.02338, 0.3397, 0.01921, 0.3404, 0.01822, 0.3404, 0.01942, 0.3437, 0.03002, 0.3432, 0.03149, 0.343, 0.03009, 0.3437, 0.03002, 0.344, 0.03149, 0.3432, 0.03149, 0.344, 0.03149, 0.3435, 0.03261, 0.3432, 0.03149, 0.3382, 0.02602, 0.3382, 0.02767, 0.3376, 0.02685, 0.3382, 0.02602, 0.3389, 0.02699, 0.3382, 0.02767, 0.3389, 0.02699, 0.3388, 0.02849, 0.3382, 0.02767, 0.3444, 0.01975, 0.3448, 0.02102, 0.3441, 0.0211, 0.3444, 0.01975, 0.3452, 0.01975, 0.3448, 0.02102, 0.3452, 0.01975, 0.3455, 0.0211, 0.3448, 0.02102, 0.338, 0.01737, 0.338, 0.01905, 0.3375, 0.01794, 0.338, 0.01737, 0.3388, 0.01843, 0.338, 0.01905, 0.3388, 0.01843, 0.3388, 0.01975, 0.338, 0.01905, 0.3388, 0.01843, 0.3397, 0.01921, 0.3388, 0.01975, 0.3388, 0.01843, 0.3397, 0.01753, 0.3397, 0.01921, 0.3397, 0.01753, 0.3404, 0.01822, 0.3397, 0.01921, 0.3397, 0.01753, 0.3404, 0.0167, 0.3404, 0.01822, 0.3397, 0.01753, 0.3395, 0.01592, 0.3404, 0.0167, 0.3395, 0.01592, 0.3401, 0.01548, 0.3404, 0.0167, 0.3452, 0.01975, 0.3459, 0.02044, 0.3455, 0.0211, 0.3377, 0.01644, 0.3385, 0.01582, 0.338, 0.01737, 0.3385, 0.01582, 0.3388, 0.01689, 0.338, 0.01737, 0.3394, 0.02656, 0.3389, 0.02699, 0.3388, 0.02569, 0.3395, 0.01592, 0.3385, 0.01582, 0.3392, 0.01499, 0.3394, 0.02821, 0.3388, 0.02849, 0.3389, 0.02699, 0.3365, 0.02076, 0.3366, 0.02018, 0.3367, 0.02084, 0.3372, 0.02573, 0.3375, 0.02558, 0.3374, 0.02625, 0.3436, 0.01381, 0.3435, 0.01349, 0.3438, 0.01319, 0.3436, 0.01381, 0.3438, 0.01319, 0.344, 0.01378, 0.3436, 0.01381, 0.344, 0.01378, 0.3438, 0.01444, 0.3372, 0.02573, 0.3374, 0.02625, 0.337, 0.02632, 0.337, 0.02093, 0.3369, 0.02028, 0.3373, 0.02061, 0.3369, 0.02784, 0.337, 0.02737, 0.3372, 0.02781, 0.3444, 0.01379, 0.3443, 0.01318, 0.3447, 0.01346, 0.3441, 0.01491, 0.3443, 0.01442, 0.3445, 0.01488, 0.3372, 0.02573, 0.337, 0.02632, 0.3369, 0.02569, 0.337, 0.02093, 0.3373, 0.02061, 0.3373, 0.02136, 0.3369, 0.02784, 0.3372, 0.02781, 0.337, 0.02842, 0.3444, 0.01379, 0.3447, 0.01346, 0.3447, 0.01422, 0.3375, 0.02677, 0.3373, 0.0273, 0.3372, 0.02693, 0.3427, 0.0336, 0.3429, 0.03299, 0.3432, 0.03358, 0.3431, 0.03472, 0.3429, 0.03423, 0.3434, 0.03424, 0.3372, 0.02901, 0.3374, 0.02849, 0.3375, 0.02916, 0.337, 0.02295, 0.3369, 0.02359, 0.3367, 0.02304, 0.3368, 0.02197, 0.3369, 0.02237, 0.3366, 0.02246, 0.3434, 0.033, 0.3437, 0.0333, 0.3435, 0.03362, 0.3366, 0.02246, 0.3369, 0.02237, 0.3367, 0.02304, 0.3369, 0.02237, 0.337, 0.02295, 0.3367, 0.02304, 0.3367, 0.02304, 0.3366, 0.02369, 0.3365, 0.02311, 0.3367, 0.02304, 0.3369, 0.02359, 0.3366, 0.02369, 0.3369, 0.02359, 0.3368, 0.02406, 0.3366, 0.02369, 0.3437, 0.03407, 0.3434, 0.03424, 0.3435, 0.03362, 0.3437, 0.03407, 0.3435, 0.03471, 0.3434, 0.03424, 0.3435, 0.03471, 0.3431, 0.03472, 0.3434, 0.03424, 0.3434, 0.03424, 0.3432, 0.03358, 0.3435, 0.03362, 0.3434, 0.03424, 0.3429, 0.03423, 0.3432, 0.03358, 0.3429, 0.03423, 0.3427, 0.0336, 0.3432, 0.03358, 0.3432, 0.03358, 0.3434, 0.033, 0.3435, 0.03362, 0.3432, 0.03358, 0.3429, 0.03299, 0.3434, 0.033, 0.3429, 0.03299, 0.3431, 0.03261, 0.3434, 0.033, 0.3372, 0.02693, 0.337, 0.02737, 0.3369, 0.0269, 0.3372, 0.02194, 0.3373, 0.02251, 0.3369, 0.02237, 0.3373, 0.02251, 0.337, 0.02295, 0.3369, 0.02237, 0.3373, 0.02327, 0.3369, 0.02359, 0.337, 0.02295, 0.3373, 0.02327, 0.3372, 0.02392, 0.3369, 0.02359, 0.3369, 0.02905, 0.3372, 0.02901, 0.3372, 0.0295, 0.337, 0.02842, 0.3374, 0.02849, 0.3372, 0.02901, 0.337, 0.02842, 0.3372, 0.02781, 0.3374, 0.02849, 0.3372, 0.02781, 0.3375, 0.02796, 0.3374, 0.02849, 0.3427, 0.03469, 0.3429, 0.03423, 0.3431, 0.03472, 0.3427, 0.03469, 0.3425, 0.03403, 0.3429, 0.03423, 0.3425, 0.03403, 0.3427, 0.0336, 0.3429, 0.03423, 0.3425, 0.03326, 0.3429, 0.03299, 0.3427, 0.0336, 0.3369, 0.02569, 0.337, 0.02632, 0.3367, 0.02638, 0.337, 0.02632, 0.3369, 0.0269, 0.3367, 0.02638, 0.3373, 0.02251, 0.3373, 0.02327, 0.337, 0.02295, 0.3445, 0.01488, 0.3443, 0.01442, 0.3447, 0.01422, 0.3443, 0.01442, 0.3444, 0.01379, 0.3447, 0.01422, 0.3369, 0.02905, 0.337, 0.02842, 0.3372, 0.02901, 0.3369, 0.02905, 0.3367, 0.02836, 0.337, 0.02842, 0.3367, 0.02836, 0.3369, 0.02784, 0.337, 0.02842, 0.3372, 0.02781, 0.3373, 0.02744, 0.3375, 0.02796, 0.3372, 0.02194, 0.3369, 0.02151, 0.3373, 0.02136, 0.3369, 0.02151, 0.337, 0.02093, 0.3373, 0.02136, 0.3425, 0.03403, 0.3425, 0.03326, 0.3427, 0.0336, 0.3373, 0.02061, 0.3369, 0.02028, 0.3372, 0.01995, 0.3372, 0.02523, 0.3372, 0.02573, 0.3369, 0.02569, 0.337, 0.02632, 0.3372, 0.02693, 0.3369, 0.0269, 0.337, 0.02632, 0.3374, 0.02625, 0.3372, 0.02693, 0.3374, 0.02625, 0.3375, 0.02677, 0.3372, 0.02693, 0.3438, 0.01444, 0.3443, 0.01442, 0.3441, 0.01491, 0.3438, 0.01444, 0.344, 0.01378, 0.3443, 0.01442, 0.344, 0.01378, 0.3444, 0.01379, 0.3443, 0.01442, 0.344, 0.01378, 0.3443, 0.01318, 0.3444, 0.01379, 0.344, 0.01378, 0.3438, 0.01319, 0.3443, 0.01318, 0.3438, 0.01319, 0.3441, 0.0128, 0.3443, 0.01318, 0.3366, 0.02141, 0.3369, 0.02151, 0.3368, 0.0219, 0.3366, 0.02141, 0.3367, 0.02084, 0.3369, 0.02151, 0.3367, 0.02084, 0.337, 0.02093, 0.3369, 0.02151, 0.3437, 0.01491, 0.3438, 0.01444, 0.3441, 0.01491, 0.3437, 0.01491, 0.3435, 0.01426, 0.3438, 0.01444, 0.3435, 0.01426, 0.3436, 0.01381, 0.3438, 0.01444, 0.3367, 0.02084, 0.3369, 0.02028, 0.337, 0.02093, 0.3367, 0.02084, 0.3366, 0.02018, 0.3369, 0.02028, 0.3366, 0.02018, 0.3368, 0.01981, 0.3369, 0.02028, 0.3327, 0.02575, 0.3333, 0.02678, 0.3325, 0.02678, 0.3353, 0.01521, 0.3363, 0.01499, 0.3357, 0.01615, 0.3327, 0.02575, 0.3325, 0.02678, 0.3319, 0.02575, 0.3452, 0.01499, 0.3458, 0.01537, 0.3451, 0.01631, 0.3371, 0.01545, 0.3375, 0.0168, 0.3367, 0.01629, 0.3353, 0.01521, 0.3357, 0.01615, 0.3348, 0.01643, 0.3324, 0.02807, 0.3332, 0.02814, 0.3328, 0.02932, 0.3318, 0.0169, 0.3323, 0.01566, 0.3324, 0.01707, 0.3452, 0.01781, 0.3458, 0.01703, 0.3458, 0.01864, 0.3361, 0.01742, 0.337, 0.01796, 0.3361, 0.01886, 0.3354, 0.02961, 0.3354, 0.03086, 0.3348, 0.02992, 0.3331, 0.01499, 0.334, 0.01543, 0.3332, 0.01594, 0.3318, 0.0169, 0.3324, 0.01707, 0.3319, 0.01837, 0.3452, 0.01781, 0.3458, 0.01864, 0.3452, 0.01892, 0.3361, 0.01742, 0.3361, 0.01886, 0.3353, 0.01773, 0.3342, 0.03076, 0.3347, 0.03154, 0.334, 0.03226, 0.3332, 0.01738, 0.3341, 0.01684, 0.3338, 0.01851, 0.3324, 0.01959, 0.3328, 0.01865, 0.3334, 0.01981, 0.3439, 0.02749, 0.3431, 0.02756, 0.3438, 0.0262, 0.3353, 0.03236, 0.3354, 0.03355, 0.3347, 0.0332, 0.3443, 0.02517, 0.3438, 0.0262, 0.3436, 0.02517, 0.3443, 0.02517, 0.3445, 0.02653, 0.3438, 0.0262, 0.3445, 0.02653, 0.3439, 0.02749, 0.3438, 0.0262, 0.3438, 0.0262, 0.3429, 0.0262, 0.3436, 0.02517, 0.3438, 0.0262, 0.3431, 0.02756, 0.3429, 0.0262, 0.3431, 0.02756, 0.3425, 0.02749, 0.3429, 0.0262, 0.3334, 0.01981, 0.3338, 0.01851, 0.3342, 0.01935, 0.3334, 0.01981, 0.3328, 0.01865, 0.3338, 0.01851, 0.3328, 0.01865, 0.3332, 0.01738, 0.3338, 0.01851, 0.3338, 0.01851, 0.3347, 0.018, 0.3342, 0.01935, 0.3338, 0.01851, 0.3341, 0.01684, 0.3347, 0.018, 0.3341, 0.01684, 0.3347, 0.01651, 0.3347, 0.018, 0.334, 0.03226, 0.3347, 0.0332, 0.3342, 0.03358, 0.334, 0.03226, 0.3347, 0.03154, 0.3347, 0.0332, 0.3347, 0.03154, 0.3353, 0.03236, 0.3347, 0.0332, 0.3353, 0.01773, 0.3352, 0.01914, 0.3347, 0.0179, 0.3353, 0.01773, 0.3361, 0.01886, 0.3352, 0.01914, 0.3443, 0.02811, 0.3439, 0.02749, 0.3445, 0.02653, 0.3435, 0.02874, 0.3431, 0.02756, 0.3439, 0.02749, 0.3435, 0.02874, 0.3427, 0.02874, 0.3431, 0.02756, 0.3427, 0.02874, 0.3425, 0.02749, 0.3431, 0.02756, 0.3319, 0.01837, 0.3328, 0.01865, 0.3324, 0.01959, 0.3319, 0.01837, 0.3324, 0.01707, 0.3328, 0.01865, 0.3324, 0.01707, 0.3332, 0.01738, 0.3328, 0.01865, 0.3332, 0.01594, 0.3341, 0.01684, 0.3332, 0.01738, 0.3332, 0.01594, 0.334, 0.01543, 0.3341, 0.01684, 0.334, 0.01543, 0.3347, 0.01651, 0.3341, 0.01684, 0.3348, 0.02992, 0.3347, 0.03154, 0.3342, 0.03076, 0.3348, 0.02992, 0.3354, 0.03086, 0.3347, 0.03154, 0.3354, 0.03086, 0.3353, 0.03236, 0.3347, 0.03154, 0.3361, 0.01886, 0.3369, 0.01937, 0.336, 0.01981, 0.3361, 0.01886, 0.337, 0.01796, 0.3369, 0.01937, 0.337, 0.01796, 0.3375, 0.01829, 0.3369, 0.01937, 0.3458, 0.01864, 0.3465, 0.0177, 0.3465, 0.01896, 0.3458, 0.01864, 0.3458, 0.01703, 0.3465, 0.0177, 0.3458, 0.01703, 0.3464, 0.01621, 0.3465, 0.0177, 0.3324, 0.01707, 0.3332, 0.01594, 0.3332, 0.01738, 0.3324, 0.01707, 0.3323, 0.01566, 0.3332, 0.01594, 0.3318, 0.02711, 0.3324, 0.02807, 0.3319, 0.02868, 0.3341, 0.02965, 0.3348, 0.02992, 0.3342, 0.03076, 0.3328, 0.02932, 0.3332, 0.02814, 0.3336, 0.02932, 0.3332, 0.02814, 0.3338, 0.02807, 0.3336, 0.02932, 0.3348, 0.01643, 0.3353, 0.01773, 0.3347, 0.0179, 0.3348, 0.01643, 0.3357, 0.01615, 0.3353, 0.01773, 0.3357, 0.01615, 0.3361, 0.01742, 0.3353, 0.01773, 0.3367, 0.01629, 0.337, 0.01796, 0.3361, 0.01742, 0.3367, 0.01629, 0.3375, 0.0168, 0.337, 0.01796, 0.3375, 0.0168, 0.3375, 0.01829, 0.337, 0.01796, 0.3451, 0.01631, 0.3458, 0.01703, 0.3452, 0.01781, 0.3451, 0.01631, 0.3458, 0.01537, 0.3458, 0.01703, 0.3458, 0.01537, 0.3464, 0.01621, 0.3458, 0.01703, 0.3458, 0.01537, 0.3465, 0.01502, 0.3464, 0.01621, 0.3319, 0.02575, 0.3325, 0.02678, 0.3318, 0.02711, 0.3325, 0.02678, 0.3324, 0.02807, 0.3318, 0.02711, 0.3357, 0.01615, 0.3367, 0.01629, 0.3361, 0.01742, 0.3357, 0.01615, 0.3363, 0.01499, 0.3367, 0.01629, 0.3363, 0.01499, 0.3371, 0.01545, 0.3367, 0.01629, 0.3325, 0.02678, 0.3332, 0.02814, 0.3324, 0.02807, 0.3325, 0.02678, 0.3333, 0.02678, 0.3332, 0.02814, 0.3333, 0.02678, 0.3338, 0.02807, 0.3332, 0.02814, 0.3465, 0.02556, 0.3467, 0.02473, 0.3469, 0.02548, 0.3468, 0.032, 0.347, 0.03125, 0.3472, 0.03226, 0.3465, 0.02556, 0.3469, 0.02548, 0.3467, 0.02644, 0.3465, 0.02556, 0.3467, 0.02644, 0.3462, 0.02628, 0.3363, 0.03266, 0.336, 0.03207, 0.3366, 0.03207, 0.3468, 0.032, 0.3472, 0.03226, 0.3468, 0.03297, 0.3384, 0.0327, 0.3379, 0.03265, 0.3381, 0.03204, 0.3469, 0.02721, 0.3472, 0.02645, 0.3474, 0.02726, 0.3461, 0.0297, 0.3464, 0.02906, 0.3464, 0.0301, 0.3369, 0.03117, 0.3363, 0.03119, 0.3366, 0.03027, 0.3468, 0.032, 0.3468, 0.03297, 0.3464, 0.03241, 0.3384, 0.0327, 0.3381, 0.03204, 0.3388, 0.03204, 0.3468, 0.02874, 0.3472, 0.02921, 0.3468, 0.02953, 0.3357, 0.03117, 0.3354, 0.03058, 0.336, 0.03027, 0.3369, 0.03117, 0.3366, 0.03027, 0.3372, 0.03058, 0.3378, 0.03113, 0.3375, 0.03062, 0.3381, 0.03024, 0.339, 0.03113, 0.3384, 0.03112, 0.3388, 0.03024, 0.3468, 0.03051, 0.3472, 0.03025, 0.347, 0.03125, 0.3476, 0.01668, 0.3474, 0.01751, 0.3472, 0.01676, 0.3472, 0.01504, 0.3474, 0.0158, 0.3469, 0.0158, 0.3469, 0.0158, 0.3472, 0.01676, 0.3467, 0.01668, 0.3469, 0.0158, 0.3474, 0.0158, 0.3472, 0.01676, 0.3474, 0.0158, 0.3476, 0.01668, 0.3472, 0.01676, 0.3472, 0.01676, 0.3469, 0.01752, 0.3467, 0.01668, 0.3472, 0.01676, 0.3474, 0.01751, 0.3469, 0.01752, 0.3465, 0.03116, 0.3468, 0.03051, 0.347, 0.03125, 0.339, 0.02974, 0.3388, 0.03024, 0.3384, 0.02964, 0.339, 0.02974, 0.3393, 0.03062, 0.3388, 0.03024, 0.3393, 0.03062, 0.339, 0.03113, 0.3388, 0.03024, 0.3388, 0.03024, 0.3381, 0.03024, 0.3384, 0.02964, 0.3388, 0.03024, 0.3384, 0.03112, 0.3381, 0.03024, 0.3384, 0.03112, 0.3378, 0.03113, 0.3381, 0.03024, 0.3465, 0.01596, 0.3469, 0.0158, 0.3467, 0.01668, 0.3465, 0.01596, 0.3468, 0.015, 0.3469, 0.0158, 0.3468, 0.015, 0.3472, 0.01504, 0.3469, 0.0158, 0.3476, 0.01499, 0.3474, 0.0158, 0.3472, 0.01504, 0.3372, 0.03058, 0.3366, 0.03027, 0.3369, 0.02966, 0.3366, 0.03027, 0.3363, 0.02961, 0.3369, 0.02966, 0.336, 0.03027, 0.3358, 0.02966, 0.3363, 0.02961, 0.3461, 0.03068, 0.3464, 0.0301, 0.3465, 0.03116, 0.3464, 0.0301, 0.3468, 0.03051, 0.3465, 0.03116, 0.3468, 0.02953, 0.3472, 0.03025, 0.3468, 0.03051, 0.3468, 0.02953, 0.3472, 0.02921, 0.3472, 0.03025, 0.3393, 0.03173, 0.339, 0.03113, 0.3393, 0.03062, 0.3388, 0.03204, 0.3384, 0.03112, 0.339, 0.03113, 0.3388, 0.03204, 0.3381, 0.03204, 0.3384, 0.03112, 0.3381, 0.03204, 0.3378, 0.03113, 0.3384, 0.03112, 0.3464, 0.03241, 0.3464, 0.03345, 0.3461, 0.03281, 0.3464, 0.03241, 0.3468, 0.03297, 0.3464, 0.03345, 0.3468, 0.03297, 0.3468, 0.03377, 0.3464, 0.03345, 0.3366, 0.03027, 0.336, 0.03027, 0.3363, 0.02961, 0.3366, 0.03027, 0.3363, 0.03119, 0.336, 0.03027, 0.3363, 0.03119, 0.3357, 0.03117, 0.336, 0.03027, 0.3464, 0.0301, 0.3468, 0.02953, 0.3468, 0.03051, 0.3464, 0.0301, 0.3464, 0.02906, 0.3468, 0.02953, 0.3464, 0.02906, 0.3468, 0.02874, 0.3468, 0.02953, 0.3393, 0.03173, 0.3388, 0.03204, 0.339, 0.03113, 0.3393, 0.03173, 0.339, 0.03265, 0.3388, 0.03204, 0.339, 0.03265, 0.3384, 0.0327, 0.3388, 0.03204, 0.3381, 0.03204, 0.3375, 0.03173, 0.3378, 0.03113, 0.3461, 0.03182, 0.3465, 0.03135, 0.3464, 0.03241, 0.3465, 0.03135, 0.3468, 0.032, 0.3464, 0.03241, 0.3468, 0.03297, 0.3472, 0.0333, 0.3468, 0.03377, 0.3468, 0.03297, 0.3472, 0.03226, 0.3472, 0.0333, 0.3372, 0.03169, 0.3369, 0.03117, 0.3372, 0.03058, 0.3366, 0.03207, 0.3363, 0.03119, 0.3369, 0.03117, 0.3366, 0.03207, 0.336, 0.03207, 0.3363, 0.03119, 0.336, 0.03207, 0.3357, 0.03117, 0.3363, 0.03119, 0.336, 0.03207, 0.3354, 0.03169, 0.3357, 0.03117, 0.3462, 0.02628, 0.3467, 0.02644, 0.3465, 0.02725, 0.3467, 0.02644, 0.3469, 0.02721, 0.3465, 0.02725, 0.3467, 0.02644, 0.3472, 0.02645, 0.3469, 0.02721, 0.3467, 0.02644, 0.3469, 0.02548, 0.3472, 0.02645, 0.3469, 0.02548, 0.3474, 0.02557, 0.3472, 0.02645, 0.3372, 0.03169, 0.3366, 0.03207, 0.3369, 0.03117, 0.3372, 0.03169, 0.3369, 0.03257, 0.3366, 0.03207, 0.3369, 0.03257, 0.3363, 0.03266, 0.3366, 0.03207, 0.3469, 0.02548, 0.3472, 0.02473, 0.3474, 0.02557, 0.3469, 0.02548, 0.3467, 0.02473, 0.3472, 0.02473, 0.347, 0.03125, 0.3468, 0.032, 0.3465, 0.03135])
me_icosphere_001.materials.append(mat_material)
me_icosphere_001.use_remesh_preserve_volume = False
me_icosphere_001.use_remesh_preserve_attributes = False
me_icosphere_001.use_mirror_vertex_groups = False
me_icosphere_001.update()

# ---- objects
ob_icosphere = bpy.data.objects.new('Icosphere', me_icosphere_001)

# ---- transforms, parenting, visibility, modifiers, constraints
ob_icosphere.location = (0.0, 0.0, 0.0)
ob_icosphere.lineart.crease_threshold = 0.0

# ---- collection membership
col_collection_1.objects.link(ob_icosphere)

# ---- scene / render settings (as saved in the file)
scene.frame_start = 1; scene.frame_end = 250; scene.frame_set(1)
scene.render.engine = 'CYCLES'
scene.render.resolution_percentage = 50
scene.render.dither_intensity = 0.0
scene.cycles.use_denoising = False
scene.cycles.samples = 10
scene.cycles.sampling_pattern = 'TABULATED_SOBOL'
scene.cycles.light_sampling_threshold = 0.0
scene.cycles.use_adaptive_sampling = False
scene.cycles.use_light_tree = False
scene.cycles.blur_glossy = 0.0
scene.cycles.pixel_filter_type = 'GAUSSIAN'
scene.cycles.sample_clamp_indirect = 0.0
scene.view_settings.view_transform = 'Standard'
bpy.context.view_layer.update()

# ---- added for rendering (the .blend has no active camera and no usable light): camera, sun
cam_auto = bpy.data.cameras.new('AutoCamera')
cam_auto.lens = 50.0
cam_auto.sensor_width = 36.0
cam_auto.clip_end = 1000.0
ob_auto_camera = bpy.data.objects.new('AutoCamera', cam_auto)
scene.collection.objects.link(ob_auto_camera)
ob_auto_camera.location = (5.87916, -6.86607, 5.35197)
ob_auto_camera.rotation_euler = (1.09748, -7.21219e-08, 0.694738)
scene.camera = ob_auto_camera
light_auto_sun = bpy.data.lights.new('AutoSun', 'SUN')
light_auto_sun.energy = 3.0
light_auto_sun.angle = 0.0523599
ob_auto_sun = bpy.data.objects.new('AutoSun', light_auto_sun)
scene.collection.objects.link(ob_auto_sun)
ob_auto_sun.rotation_euler = (0.872665, 0.174533, 0.523599)
bpy.context.view_layer.update()
